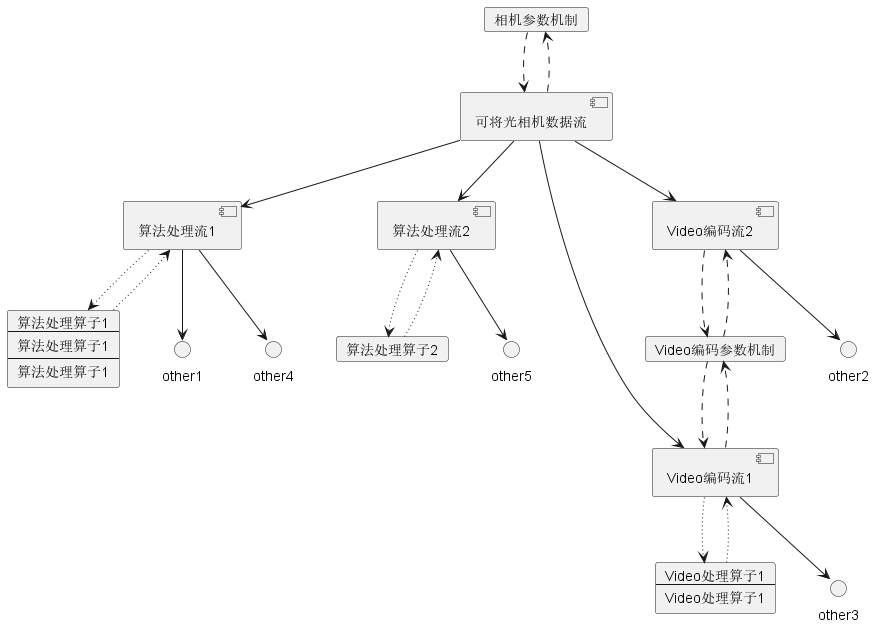

The diagram above was rendered by PlantUML. Its source (embedded in the PNG):
@startuml

card 相机参数机制
component 可将光相机数据流
相机参数机制-[dashed]->可将光相机数据流
可将光相机数据流-[dashed]->相机参数机制

card 算子组件1 [
算法处理算子1
----
算法处理算子1
----
算法处理算子1
]

card 算子组件2 [
Video处理算子1
----
Video处理算子1
]

card 算子组件3 [
算法处理算子2
]

算子组件1-[dotted]->[算法处理流1]
算子组件3-[dotted]->[算法处理流2]
[算法处理流2]-[dotted]->算子组件3
[算法处理流1]-[dotted]->算子组件1
可将光相机数据流-->[算法处理流1]
可将光相机数据流-->[算法处理流2]
[算法处理流1]-->other1
[算法处理流1]-->other4
[算法处理流2]-->other5

card Video编码参数机制
Video编码参数机制-[dashed]->[Video编码流1]
[Video编码流1]-[dashed]->Video编码参数机制
Video编码参数机制-[dashed]->[Video编码流2]
[Video编码流2]-[dashed]->Video编码参数机制
算子组件2-[dotted]->[Video编码流1]
[Video编码流1]-[dotted]->算子组件2
可将光相机数据流-->[Video编码流1]
可将光相机数据流-->[Video编码流2]

[Video编码流2]-->other2
[Video编码流1]-->other3

@enduml